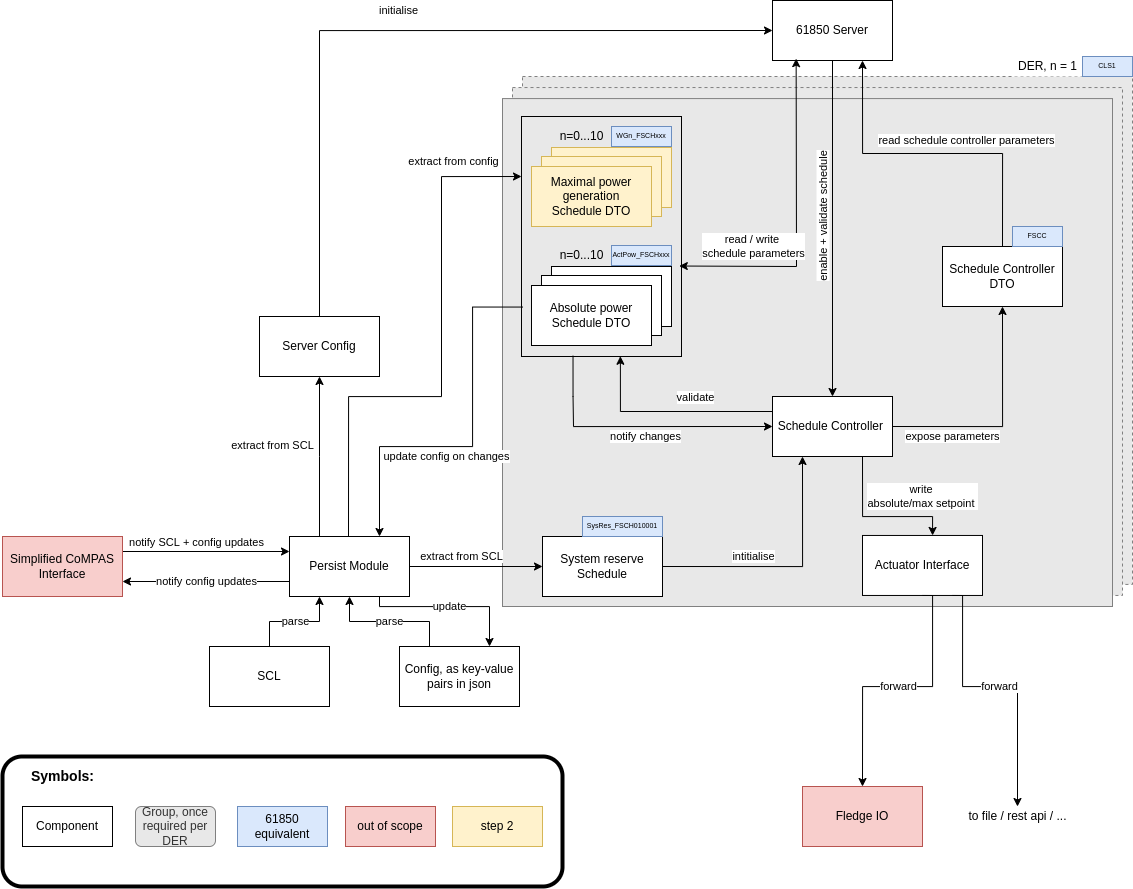

The diagram above was exported from draw.io. Its source (the exported page's mxGraphModel, read from the mxfile embedded in the PNG):
<mxGraphModel dx="3177" dy="2385" grid="1" gridSize="10" guides="1" tooltips="1" connect="1" arrows="1" fold="1" page="1" pageScale="1" pageWidth="1100" pageHeight="850" background="none" math="0" shadow="0">
  <root>
    <mxCell id="0" />
    <mxCell id="1" parent="0" />
    <mxCell id="BL94pfB7byyHKRL7FPDJ-15" value="" style="group" vertex="1" connectable="0" parent="1">
      <mxGeometry x="130" y="-10" width="630" height="550" as="geometry" />
    </mxCell>
    <mxCell id="BL94pfB7byyHKRL7FPDJ-2" value="" style="group" vertex="1" connectable="0" parent="BL94pfB7byyHKRL7FPDJ-15">
      <mxGeometry y="20" width="630" height="530" as="geometry" />
    </mxCell>
    <mxCell id="b1wSyEFUPVE4bgTUCaJU-76" value="" style="rounded=0;whiteSpace=wrap;html=1;fillColor=#E8E8E8;fontColor=#333333;strokeColor=#808080;glass=0;shadow=0;sketch=0;dashed=1;" parent="BL94pfB7byyHKRL7FPDJ-2" vertex="1">
      <mxGeometry x="20" width="610" height="507.9166666666667" as="geometry" />
    </mxCell>
    <mxCell id="b1wSyEFUPVE4bgTUCaJU-75" value="" style="rounded=0;whiteSpace=wrap;html=1;fillColor=#E8E8E8;fontColor=#333333;strokeColor=#808080;glass=0;shadow=0;sketch=0;dashed=1;" parent="BL94pfB7byyHKRL7FPDJ-2" vertex="1">
      <mxGeometry x="10" y="11.04166666666667" width="610" height="507.9166666666667" as="geometry" />
    </mxCell>
    <mxCell id="b1wSyEFUPVE4bgTUCaJU-46" value="" style="rounded=0;whiteSpace=wrap;html=1;fillColor=#E8E8E8;fontColor=#333333;strokeColor=#808080;glass=0;shadow=0;sketch=0;" parent="BL94pfB7byyHKRL7FPDJ-2" vertex="1">
      <mxGeometry y="22.08333333333334" width="610" height="507.9166666666667" as="geometry" />
    </mxCell>
    <mxCell id="b1wSyEFUPVE4bgTUCaJU-4" value="Actuator Interface" style="rounded=0;whiteSpace=wrap;html=1;" parent="BL94pfB7byyHKRL7FPDJ-2" vertex="1">
      <mxGeometry x="360" y="458.96" width="120" height="60" as="geometry" />
    </mxCell>
    <mxCell id="b1wSyEFUPVE4bgTUCaJU-62" value="DER, n = 1" style="text;html=1;align=center;verticalAlign=middle;resizable=0;points=[];autosize=1;fillColor=default;" parent="BL94pfB7byyHKRL7FPDJ-15" vertex="1">
      <mxGeometry x="510" width="70" height="20" as="geometry" />
    </mxCell>
    <mxCell id="b1wSyEFUPVE4bgTUCaJU-68" value="CLS1" style="rounded=0;whiteSpace=wrap;html=1;fillColor=#dae8fc;strokeColor=#6c8ebf;fontSize=7;" parent="BL94pfB7byyHKRL7FPDJ-15" vertex="1">
      <mxGeometry x="580" width="50" height="20" as="geometry" />
    </mxCell>
    <mxCell id="b1wSyEFUPVE4bgTUCaJU-1" value="61850 Server" style="rounded=0;whiteSpace=wrap;html=1;" parent="1" vertex="1">
      <mxGeometry x="400" y="-66" width="120" height="60" as="geometry" />
    </mxCell>
    <mxCell id="b1wSyEFUPVE4bgTUCaJU-31" value="parse" style="edgeStyle=orthogonalEdgeStyle;rounded=0;orthogonalLoop=1;jettySize=auto;html=1;exitX=0.5;exitY=0;exitDx=0;exitDy=0;entryX=0.25;entryY=1;entryDx=0;entryDy=0;" parent="1" source="b1wSyEFUPVE4bgTUCaJU-2" target="b1wSyEFUPVE4bgTUCaJU-12" edge="1">
      <mxGeometry relative="1" as="geometry" />
    </mxCell>
    <mxCell id="b1wSyEFUPVE4bgTUCaJU-2" value="SCL" style="rounded=0;whiteSpace=wrap;html=1;" parent="1" vertex="1">
      <mxGeometry x="-163" y="580" width="120" height="60" as="geometry" />
    </mxCell>
    <mxCell id="b1wSyEFUPVE4bgTUCaJU-33" value="parse" style="edgeStyle=orthogonalEdgeStyle;rounded=0;orthogonalLoop=1;jettySize=auto;html=1;exitX=0.25;exitY=0;exitDx=0;exitDy=0;entryX=0.5;entryY=1;entryDx=0;entryDy=0;" parent="1" source="b1wSyEFUPVE4bgTUCaJU-3" target="b1wSyEFUPVE4bgTUCaJU-12" edge="1">
      <mxGeometry relative="1" as="geometry" />
    </mxCell>
    <mxCell id="b1wSyEFUPVE4bgTUCaJU-3" value="Config, as key-value pairs in json" style="rounded=0;whiteSpace=wrap;html=1;" parent="1" vertex="1">
      <mxGeometry x="27" y="580" width="120" height="60" as="geometry" />
    </mxCell>
    <mxCell id="b1wSyEFUPVE4bgTUCaJU-43" value="forward" style="edgeStyle=orthogonalEdgeStyle;rounded=0;orthogonalLoop=1;jettySize=auto;html=1;exitX=0.5;exitY=1;exitDx=0;exitDy=0;entryX=0.5;entryY=0;entryDx=0;entryDy=0;" parent="1" source="b1wSyEFUPVE4bgTUCaJU-4" target="b1wSyEFUPVE4bgTUCaJU-64" edge="1">
      <mxGeometry relative="1" as="geometry">
        <mxPoint x="490" y="770" as="targetPoint" />
        <Array as="points">
          <mxPoint x="560" y="620" />
          <mxPoint x="490" y="620" />
        </Array>
      </mxGeometry>
    </mxCell>
    <mxCell id="b1wSyEFUPVE4bgTUCaJU-66" value="forward" style="edgeStyle=orthogonalEdgeStyle;rounded=0;orthogonalLoop=1;jettySize=auto;html=1;exitX=0.75;exitY=1;exitDx=0;exitDy=0;" parent="1" source="b1wSyEFUPVE4bgTUCaJU-4" target="b1wSyEFUPVE4bgTUCaJU-44" edge="1">
      <mxGeometry relative="1" as="geometry">
        <Array as="points">
          <mxPoint x="590" y="620" />
          <mxPoint x="645" y="620" />
        </Array>
      </mxGeometry>
    </mxCell>
    <mxCell id="b1wSyEFUPVE4bgTUCaJU-14" value="notify changes" style="edgeStyle=orthogonalEdgeStyle;rounded=0;orthogonalLoop=1;jettySize=auto;html=1;exitX=0.322;exitY=0.997;exitDx=0;exitDy=0;entryX=0;entryY=0.5;entryDx=0;entryDy=0;exitPerimeter=0;" parent="1" source="BL94pfB7byyHKRL7FPDJ-13" target="b1wSyEFUPVE4bgTUCaJU-10" edge="1">
      <mxGeometry x="0.0624" y="-10" relative="1" as="geometry">
        <Array as="points">
          <mxPoint x="201" y="330" />
          <mxPoint x="201" y="330" />
          <mxPoint x="201" y="360" />
        </Array>
        <mxPoint as="offset" />
      </mxGeometry>
    </mxCell>
    <mxCell id="b1wSyEFUPVE4bgTUCaJU-55" value="update config on changes" style="edgeStyle=orthogonalEdgeStyle;rounded=0;orthogonalLoop=1;jettySize=auto;html=1;entryX=0.75;entryY=0;entryDx=0;entryDy=0;exitX=0.007;exitY=0.794;exitDx=0;exitDy=0;exitPerimeter=0;" parent="1" source="BL94pfB7byyHKRL7FPDJ-13" target="b1wSyEFUPVE4bgTUCaJU-12" edge="1">
      <mxGeometry x="0.1598" y="10" relative="1" as="geometry">
        <Array as="points">
          <mxPoint x="100" y="241" />
          <mxPoint x="100" y="380" />
          <mxPoint x="7" y="380" />
        </Array>
        <mxPoint as="offset" />
        <mxPoint x="130" y="270" as="sourcePoint" />
      </mxGeometry>
    </mxCell>
    <mxCell id="b1wSyEFUPVE4bgTUCaJU-42" value="read schedule controller parameters" style="edgeStyle=orthogonalEdgeStyle;rounded=0;orthogonalLoop=1;jettySize=auto;html=1;exitX=0.5;exitY=0;exitDx=0;exitDy=0;entryX=0.75;entryY=1;entryDx=0;entryDy=0;" parent="1" source="b1wSyEFUPVE4bgTUCaJU-9" target="b1wSyEFUPVE4bgTUCaJU-1" edge="1">
      <mxGeometry x="-0.2034" y="-12" relative="1" as="geometry">
        <mxPoint y="-1" as="offset" />
      </mxGeometry>
    </mxCell>
    <mxCell id="b1wSyEFUPVE4bgTUCaJU-9" value="Schedule Controller DTO" style="rounded=0;whiteSpace=wrap;html=1;" parent="1" vertex="1">
      <mxGeometry x="570" y="180" width="120" height="60" as="geometry" />
    </mxCell>
    <mxCell id="b1wSyEFUPVE4bgTUCaJU-21" style="edgeStyle=orthogonalEdgeStyle;rounded=0;orthogonalLoop=1;jettySize=auto;html=1;exitX=0;exitY=0.25;exitDx=0;exitDy=0;entryX=0.618;entryY=0.999;entryDx=0;entryDy=0;entryPerimeter=0;" parent="1" source="b1wSyEFUPVE4bgTUCaJU-10" target="BL94pfB7byyHKRL7FPDJ-13" edge="1">
      <mxGeometry relative="1" as="geometry" />
    </mxCell>
    <mxCell id="b1wSyEFUPVE4bgTUCaJU-22" value="validate" style="edgeLabel;html=1;align=center;verticalAlign=middle;resizable=0;points=[];" parent="b1wSyEFUPVE4bgTUCaJU-21" vertex="1" connectable="0">
      <mxGeometry x="-0.4946" y="1" relative="1" as="geometry">
        <mxPoint x="-25" y="-16" as="offset" />
      </mxGeometry>
    </mxCell>
    <mxCell id="b1wSyEFUPVE4bgTUCaJU-40" value="write &lt;br&gt;absolute/max setpoint&amp;nbsp;" style="edgeStyle=orthogonalEdgeStyle;rounded=0;orthogonalLoop=1;jettySize=auto;html=1;exitX=0.75;exitY=1;exitDx=0;exitDy=0;" parent="1" source="b1wSyEFUPVE4bgTUCaJU-10" target="b1wSyEFUPVE4bgTUCaJU-4" edge="1">
      <mxGeometry x="0.6112" y="20" relative="1" as="geometry">
        <Array as="points">
          <mxPoint x="490" y="450" />
          <mxPoint x="560" y="450" />
        </Array>
        <mxPoint as="offset" />
      </mxGeometry>
    </mxCell>
    <mxCell id="b1wSyEFUPVE4bgTUCaJU-41" value="expose parameters" style="edgeStyle=orthogonalEdgeStyle;rounded=0;orthogonalLoop=1;jettySize=auto;html=1;exitX=1;exitY=0.5;exitDx=0;exitDy=0;entryX=0.5;entryY=1;entryDx=0;entryDy=0;" parent="1" source="b1wSyEFUPVE4bgTUCaJU-10" target="b1wSyEFUPVE4bgTUCaJU-9" edge="1">
      <mxGeometry x="-0.4783" y="-10" relative="1" as="geometry">
        <mxPoint as="offset" />
      </mxGeometry>
    </mxCell>
    <mxCell id="b1wSyEFUPVE4bgTUCaJU-10" value="Schedule Controller&amp;nbsp;" style="rounded=0;whiteSpace=wrap;html=1;" parent="1" vertex="1">
      <mxGeometry x="400" y="330" width="120" height="60" as="geometry" />
    </mxCell>
    <mxCell id="b1wSyEFUPVE4bgTUCaJU-11" value="" style="endArrow=classic;html=1;rounded=0;exitX=0.5;exitY=1;exitDx=0;exitDy=0;entryX=0.5;entryY=0;entryDx=0;entryDy=0;" parent="1" source="b1wSyEFUPVE4bgTUCaJU-1" target="b1wSyEFUPVE4bgTUCaJU-10" edge="1">
      <mxGeometry width="50" height="50" relative="1" as="geometry">
        <mxPoint x="300" y="400" as="sourcePoint" />
        <mxPoint x="350" y="350" as="targetPoint" />
      </mxGeometry>
    </mxCell>
    <mxCell id="b1wSyEFUPVE4bgTUCaJU-13" value="enable + validate schedule" style="edgeLabel;html=1;align=center;verticalAlign=middle;resizable=0;points=[];rotation=-90;" parent="b1wSyEFUPVE4bgTUCaJU-11" vertex="1" connectable="0">
      <mxGeometry x="0.0739" y="-1" relative="1" as="geometry">
        <mxPoint x="-9" y="-23" as="offset" />
      </mxGeometry>
    </mxCell>
    <mxCell id="b1wSyEFUPVE4bgTUCaJU-30" value="extract from SCL" style="edgeStyle=orthogonalEdgeStyle;rounded=0;orthogonalLoop=1;jettySize=auto;html=1;exitX=1;exitY=0.5;exitDx=0;exitDy=0;" parent="1" source="b1wSyEFUPVE4bgTUCaJU-12" target="b1wSyEFUPVE4bgTUCaJU-17" edge="1">
      <mxGeometry x="-0.203" y="10" relative="1" as="geometry">
        <mxPoint as="offset" />
      </mxGeometry>
    </mxCell>
    <mxCell id="b1wSyEFUPVE4bgTUCaJU-34" value="update" style="edgeStyle=orthogonalEdgeStyle;rounded=0;orthogonalLoop=1;jettySize=auto;html=1;exitX=0.75;exitY=1;exitDx=0;exitDy=0;entryX=0.75;entryY=0;entryDx=0;entryDy=0;" parent="1" source="b1wSyEFUPVE4bgTUCaJU-12" target="b1wSyEFUPVE4bgTUCaJU-3" edge="1">
      <mxGeometry relative="1" as="geometry">
        <Array as="points">
          <mxPoint x="7" y="540" />
          <mxPoint x="117" y="540" />
        </Array>
      </mxGeometry>
    </mxCell>
    <mxCell id="b1wSyEFUPVE4bgTUCaJU-37" value="extract from SCL" style="edgeStyle=orthogonalEdgeStyle;rounded=0;orthogonalLoop=1;jettySize=auto;html=1;exitX=0.25;exitY=0;exitDx=0;exitDy=0;entryX=0.5;entryY=1;entryDx=0;entryDy=0;" parent="1" source="b1wSyEFUPVE4bgTUCaJU-12" target="b1wSyEFUPVE4bgTUCaJU-26" edge="1">
      <mxGeometry x="0.125" y="47" relative="1" as="geometry">
        <Array as="points">
          <mxPoint x="-53" y="390" />
          <mxPoint x="-53" y="390" />
        </Array>
        <mxPoint as="offset" />
      </mxGeometry>
    </mxCell>
    <mxCell id="b1wSyEFUPVE4bgTUCaJU-51" value="notify config updates" style="edgeStyle=orthogonalEdgeStyle;rounded=0;orthogonalLoop=1;jettySize=auto;html=1;exitX=0;exitY=0.75;exitDx=0;exitDy=0;entryX=1;entryY=0.75;entryDx=0;entryDy=0;" parent="1" source="b1wSyEFUPVE4bgTUCaJU-12" target="b1wSyEFUPVE4bgTUCaJU-47" edge="1">
      <mxGeometry relative="1" as="geometry" />
    </mxCell>
    <mxCell id="b1wSyEFUPVE4bgTUCaJU-12" value="Persist Module" style="rounded=0;whiteSpace=wrap;html=1;" parent="1" vertex="1">
      <mxGeometry x="-83" y="470" width="120" height="60" as="geometry" />
    </mxCell>
    <mxCell id="b1wSyEFUPVE4bgTUCaJU-15" value="read / write &lt;br&gt;schedule parameters" style="endArrow=classic;startArrow=classic;html=1;rounded=0;entryX=0.197;entryY=0.969;entryDx=0;entryDy=0;exitX=1.005;exitY=0.623;exitDx=0;exitDy=0;exitPerimeter=0;entryPerimeter=0;" parent="1" target="b1wSyEFUPVE4bgTUCaJU-1" edge="1">
      <mxGeometry x="-0.5476" y="20" width="50" height="50" relative="1" as="geometry">
        <mxPoint x="306.8000000000002" y="199.51999999999998" as="sourcePoint" />
        <mxPoint x="410" y="40" as="targetPoint" />
        <Array as="points">
          <mxPoint x="424" y="200" />
        </Array>
        <mxPoint as="offset" />
      </mxGeometry>
    </mxCell>
    <mxCell id="b1wSyEFUPVE4bgTUCaJU-35" value="intitialise" style="edgeStyle=orthogonalEdgeStyle;rounded=0;orthogonalLoop=1;jettySize=auto;html=1;exitX=1;exitY=0.5;exitDx=0;exitDy=0;entryX=0.25;entryY=1;entryDx=0;entryDy=0;" parent="1" source="b1wSyEFUPVE4bgTUCaJU-17" target="b1wSyEFUPVE4bgTUCaJU-10" edge="1">
      <mxGeometry x="-0.2801" y="10" relative="1" as="geometry">
        <mxPoint as="offset" />
      </mxGeometry>
    </mxCell>
    <mxCell id="b1wSyEFUPVE4bgTUCaJU-17" value="System reserve Schedule" style="rounded=0;whiteSpace=wrap;html=1;" parent="1" vertex="1">
      <mxGeometry x="170" y="470" width="120" height="60" as="geometry" />
    </mxCell>
    <mxCell id="b1wSyEFUPVE4bgTUCaJU-27" value="initialise" style="edgeStyle=orthogonalEdgeStyle;rounded=0;orthogonalLoop=1;jettySize=auto;html=1;exitX=0.5;exitY=0;exitDx=0;exitDy=0;entryX=0;entryY=0.5;entryDx=0;entryDy=0;" parent="1" source="b1wSyEFUPVE4bgTUCaJU-26" target="b1wSyEFUPVE4bgTUCaJU-1" edge="1">
      <mxGeometry x="-0.0141" y="20" relative="1" as="geometry">
        <mxPoint as="offset" />
      </mxGeometry>
    </mxCell>
    <mxCell id="b1wSyEFUPVE4bgTUCaJU-26" value="Server Config" style="rounded=0;whiteSpace=wrap;html=1;" parent="1" vertex="1">
      <mxGeometry x="-113" y="250" width="120" height="60" as="geometry" />
    </mxCell>
    <mxCell id="b1wSyEFUPVE4bgTUCaJU-44" value="to file / rest api / ..." style="text;html=1;align=center;verticalAlign=middle;resizable=0;points=[];autosize=1;strokeColor=none;fillColor=none;" parent="1" vertex="1">
      <mxGeometry x="590" y="740" width="110" height="20" as="geometry" />
    </mxCell>
    <mxCell id="b1wSyEFUPVE4bgTUCaJU-49" style="edgeStyle=orthogonalEdgeStyle;rounded=0;orthogonalLoop=1;jettySize=auto;html=1;exitX=1;exitY=0.25;exitDx=0;exitDy=0;entryX=0;entryY=0.25;entryDx=0;entryDy=0;" parent="1" source="b1wSyEFUPVE4bgTUCaJU-47" target="b1wSyEFUPVE4bgTUCaJU-12" edge="1">
      <mxGeometry relative="1" as="geometry" />
    </mxCell>
    <mxCell id="b1wSyEFUPVE4bgTUCaJU-50" value="notify SCL + config updates" style="edgeLabel;html=1;align=center;verticalAlign=middle;resizable=0;points=[];" parent="b1wSyEFUPVE4bgTUCaJU-49" vertex="1" connectable="0">
      <mxGeometry x="-0.357" y="-4" relative="1" as="geometry">
        <mxPoint x="19" y="-14" as="offset" />
      </mxGeometry>
    </mxCell>
    <mxCell id="b1wSyEFUPVE4bgTUCaJU-47" value="Simplified CoMPAS Interface" style="rounded=0;whiteSpace=wrap;html=1;fillColor=#f8cecc;strokeColor=#b85450;" parent="1" vertex="1">
      <mxGeometry x="-370" y="470" width="120" height="60" as="geometry" />
    </mxCell>
    <mxCell id="b1wSyEFUPVE4bgTUCaJU-54" value="extract from config" style="edgeStyle=orthogonalEdgeStyle;rounded=0;orthogonalLoop=1;jettySize=auto;html=1;exitX=0.5;exitY=0;exitDx=0;exitDy=0;entryX=0;entryY=0.25;entryDx=0;entryDy=0;" parent="1" target="BL94pfB7byyHKRL7FPDJ-13" edge="1">
      <mxGeometry x="0.7467" y="15" relative="1" as="geometry">
        <mxPoint x="-24" y="470" as="sourcePoint" />
        <mxPoint x="148" y="105" as="targetPoint" />
        <Array as="points">
          <mxPoint x="-24" y="330" />
          <mxPoint x="69" y="330" />
          <mxPoint x="69" y="110" />
        </Array>
        <mxPoint as="offset" />
      </mxGeometry>
    </mxCell>
    <mxCell id="b1wSyEFUPVE4bgTUCaJU-64" value="Fledge IO" style="rounded=0;whiteSpace=wrap;html=1;fillColor=#f8cecc;strokeColor=#b85450;" parent="1" vertex="1">
      <mxGeometry x="430" y="720" width="120" height="60" as="geometry" />
    </mxCell>
    <mxCell id="b1wSyEFUPVE4bgTUCaJU-69" value="FSCC" style="rounded=0;whiteSpace=wrap;html=1;fillColor=#dae8fc;strokeColor=#6c8ebf;fontSize=7;" parent="1" vertex="1">
      <mxGeometry x="640" y="160" width="50" height="20" as="geometry" />
    </mxCell>
    <mxCell id="b1wSyEFUPVE4bgTUCaJU-71" value="SysRes_FSCH010001" style="rounded=0;whiteSpace=wrap;html=1;fillColor=#dae8fc;strokeColor=#6c8ebf;fontSize=7;" parent="1" vertex="1">
      <mxGeometry x="210" y="450" width="80" height="20" as="geometry" />
    </mxCell>
    <mxCell id="b1wSyEFUPVE4bgTUCaJU-73" value="" style="rounded=1;whiteSpace=wrap;html=1;shadow=0;glass=0;sketch=0;fontSize=7;fillColor=none;strokeWidth=4;" parent="1" vertex="1">
      <mxGeometry x="-370" y="690" width="560" height="130" as="geometry" />
    </mxCell>
    <mxCell id="b1wSyEFUPVE4bgTUCaJU-56" value="out of scope" style="rounded=0;whiteSpace=wrap;html=1;fillColor=#f8cecc;strokeColor=#b85450;" parent="1" vertex="1">
      <mxGeometry x="-27" y="740" width="90" height="40" as="geometry" />
    </mxCell>
    <mxCell id="b1wSyEFUPVE4bgTUCaJU-57" value="61850 equivalent" style="rounded=0;whiteSpace=wrap;html=1;fillColor=#dae8fc;strokeColor=#6c8ebf;" parent="1" vertex="1">
      <mxGeometry x="-135" y="740" width="90" height="40" as="geometry" />
    </mxCell>
    <mxCell id="b1wSyEFUPVE4bgTUCaJU-58" value="Symbols:" style="text;html=1;align=center;verticalAlign=middle;resizable=0;points=[];autosize=1;strokeColor=none;fillColor=none;fontStyle=1;fontSize=14;" parent="1" vertex="1">
      <mxGeometry x="-350" y="700" width="80" height="20" as="geometry" />
    </mxCell>
    <mxCell id="b1wSyEFUPVE4bgTUCaJU-59" value="Group, once required per DER" style="rounded=1;whiteSpace=wrap;html=1;fillColor=#E8E8E8;fontColor=#333333;strokeColor=#808080;glass=0;shadow=0;sketch=0;" parent="1" vertex="1">
      <mxGeometry x="-237" y="740" width="80" height="40" as="geometry" />
    </mxCell>
    <mxCell id="b1wSyEFUPVE4bgTUCaJU-63" value="Component" style="rounded=0;whiteSpace=wrap;html=1;" parent="1" vertex="1">
      <mxGeometry x="-350" y="740" width="90" height="40" as="geometry" />
    </mxCell>
    <mxCell id="BL94pfB7byyHKRL7FPDJ-16" value="step 2" style="rounded=0;whiteSpace=wrap;html=1;fillColor=#fff2cc;strokeColor=#d6b656;" vertex="1" parent="1">
      <mxGeometry x="80" y="740" width="90" height="40" as="geometry" />
    </mxCell>
    <mxCell id="BL94pfB7byyHKRL7FPDJ-17" value="" style="group" vertex="1" connectable="0" parent="1">
      <mxGeometry x="149" y="50" width="160" height="240" as="geometry" />
    </mxCell>
    <mxCell id="BL94pfB7byyHKRL7FPDJ-3" value="" style="group" vertex="1" connectable="0" parent="BL94pfB7byyHKRL7FPDJ-17">
      <mxGeometry x="10" y="129" width="140" height="100" as="geometry" />
    </mxCell>
    <mxCell id="b1wSyEFUPVE4bgTUCaJU-5" value="Schedule Model" style="rounded=0;whiteSpace=wrap;html=1;" parent="BL94pfB7byyHKRL7FPDJ-3" vertex="1">
      <mxGeometry x="20" y="21" width="120" height="60" as="geometry" />
    </mxCell>
    <mxCell id="BL94pfB7byyHKRL7FPDJ-1" value="" style="group" vertex="1" connectable="0" parent="BL94pfB7byyHKRL7FPDJ-3">
      <mxGeometry width="140" height="100" as="geometry" />
    </mxCell>
    <mxCell id="b1wSyEFUPVE4bgTUCaJU-6" value="Schedule Model" style="rounded=0;whiteSpace=wrap;html=1;" parent="BL94pfB7byyHKRL7FPDJ-1" vertex="1">
      <mxGeometry x="10" y="30" width="120" height="60" as="geometry" />
    </mxCell>
    <mxCell id="b1wSyEFUPVE4bgTUCaJU-7" value="Absolute power&lt;br&gt;Schedule DTO" style="rounded=0;whiteSpace=wrap;html=1;" parent="BL94pfB7byyHKRL7FPDJ-1" vertex="1">
      <mxGeometry y="40" width="120" height="60" as="geometry" />
    </mxCell>
    <mxCell id="b1wSyEFUPVE4bgTUCaJU-45" value="n=0...10" style="text;html=1;align=center;verticalAlign=middle;resizable=0;points=[];autosize=1;strokeColor=none;fillColor=none;" parent="BL94pfB7byyHKRL7FPDJ-1" vertex="1">
      <mxGeometry x="20" width="60" height="20" as="geometry" />
    </mxCell>
    <mxCell id="b1wSyEFUPVE4bgTUCaJU-67" value="ActPow_FSCHxxx" style="rounded=0;whiteSpace=wrap;html=1;fillColor=#dae8fc;strokeColor=#6c8ebf;fontSize=7;" parent="BL94pfB7byyHKRL7FPDJ-1" vertex="1">
      <mxGeometry x="80" width="60" height="20" as="geometry" />
    </mxCell>
    <mxCell id="BL94pfB7byyHKRL7FPDJ-13" value="" style="rounded=0;whiteSpace=wrap;html=1;fillColor=none;align=right;" vertex="1" parent="BL94pfB7byyHKRL7FPDJ-17">
      <mxGeometry width="160" height="240" as="geometry" />
    </mxCell>
    <mxCell id="BL94pfB7byyHKRL7FPDJ-5" value="Schedule Model" style="rounded=0;whiteSpace=wrap;html=1;fillColor=#fff2cc;strokeColor=#d6b656;" vertex="1" parent="BL94pfB7byyHKRL7FPDJ-17">
      <mxGeometry x="30" y="31" width="120" height="60" as="geometry" />
    </mxCell>
    <mxCell id="BL94pfB7byyHKRL7FPDJ-7" value="Schedule Model" style="rounded=0;whiteSpace=wrap;html=1;fillColor=#fff2cc;strokeColor=#d6b656;" vertex="1" parent="BL94pfB7byyHKRL7FPDJ-17">
      <mxGeometry x="20" y="40" width="120" height="60" as="geometry" />
    </mxCell>
    <mxCell id="BL94pfB7byyHKRL7FPDJ-8" value="Maximal power generation&lt;br&gt;Schedule DTO" style="rounded=0;whiteSpace=wrap;html=1;fillColor=#fff2cc;strokeColor=#d6b656;" vertex="1" parent="BL94pfB7byyHKRL7FPDJ-17">
      <mxGeometry x="10" y="50" width="120" height="60" as="geometry" />
    </mxCell>
    <mxCell id="BL94pfB7byyHKRL7FPDJ-9" value="n=0...10" style="text;html=1;align=center;verticalAlign=middle;resizable=0;points=[];autosize=1;strokeColor=none;fillColor=none;" vertex="1" parent="BL94pfB7byyHKRL7FPDJ-17">
      <mxGeometry x="30" y="10" width="60" height="20" as="geometry" />
    </mxCell>
    <mxCell id="BL94pfB7byyHKRL7FPDJ-10" value="WGn_FSCHxxx" style="rounded=0;whiteSpace=wrap;html=1;fillColor=#dae8fc;strokeColor=#6c8ebf;fontSize=7;" vertex="1" parent="BL94pfB7byyHKRL7FPDJ-17">
      <mxGeometry x="90" y="10" width="60" height="20" as="geometry" />
    </mxCell>
  </root>
</mxGraphModel>